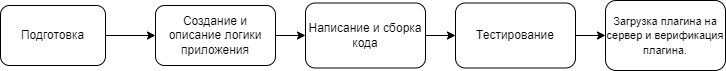

The diagram above was exported from draw.io. Its source (the exported page's mxGraphModel, read from the mxfile embedded in the PNG):
<mxGraphModel dx="1050" dy="567" grid="1" gridSize="10" guides="1" tooltips="1" connect="1" arrows="1" fold="1" page="1" pageScale="1" pageWidth="827" pageHeight="1169" math="0" shadow="0">
  <root>
    <mxCell id="WIyWlLk6GJQsqaUBKTNV-0" />
    <mxCell id="WIyWlLk6GJQsqaUBKTNV-1" parent="WIyWlLk6GJQsqaUBKTNV-0" />
    <mxCell id="j1JY4Ja37dukQ3eGYRls-0" value="" style="edgeStyle=orthogonalEdgeStyle;rounded=0;orthogonalLoop=1;jettySize=auto;html=1;" parent="WIyWlLk6GJQsqaUBKTNV-1" source="WIyWlLk6GJQsqaUBKTNV-3" target="j1JY4Ja37dukQ3eGYRls-3" edge="1">
      <mxGeometry relative="1" as="geometry">
        <mxPoint x="200" y="110" as="targetPoint" />
      </mxGeometry>
    </mxCell>
    <mxCell id="WIyWlLk6GJQsqaUBKTNV-3" value="Подготовка" style="rounded=1;whiteSpace=wrap;html=1;fontSize=12;glass=0;strokeWidth=1;shadow=0;" parent="WIyWlLk6GJQsqaUBKTNV-1" vertex="1">
      <mxGeometry x="15" y="75" width="105" height="60" as="geometry" />
    </mxCell>
    <mxCell id="j1JY4Ja37dukQ3eGYRls-2" value="" style="edgeStyle=orthogonalEdgeStyle;rounded=0;orthogonalLoop=1;jettySize=auto;html=1;" parent="WIyWlLk6GJQsqaUBKTNV-1" source="FyyRZ16cNyXfhdGMobZg-5" target="FyyRZ16cNyXfhdGMobZg-10" edge="1">
      <mxGeometry relative="1" as="geometry" />
    </mxCell>
    <mxCell id="FyyRZ16cNyXfhdGMobZg-5" value="Тестирование" style="rounded=1;whiteSpace=wrap;html=1;" parent="WIyWlLk6GJQsqaUBKTNV-1" vertex="1">
      <mxGeometry x="470" y="72.5" width="120" height="65" as="geometry" />
    </mxCell>
    <mxCell id="FyyRZ16cNyXfhdGMobZg-10" value="&lt;span id=&quot;docs-internal-guid-b2b9b874-7fff-b1d6-12be-f38dd7c60baa&quot;&gt;&lt;span style=&quot;background-color: transparent; font-variant-numeric: normal; font-variant-east-asian: normal; font-variant-alternates: normal; font-variant-position: normal; vertical-align: baseline; white-space-collapse: preserve;&quot;&gt;&lt;font style=&quot;font-size: 11px;&quot; face=&quot;Helvetica&quot;&gt;Загрузка плагина на сервер и верификация плагина.&lt;/font&gt;&lt;/span&gt;&lt;/span&gt;" style="rounded=1;whiteSpace=wrap;html=1;strokeColor=#000000;" parent="WIyWlLk6GJQsqaUBKTNV-1" vertex="1">
      <mxGeometry x="620" y="70" width="120" height="70" as="geometry" />
    </mxCell>
    <mxCell id="j1JY4Ja37dukQ3eGYRls-1" value="" style="edgeStyle=orthogonalEdgeStyle;rounded=0;orthogonalLoop=1;jettySize=auto;html=1;" parent="WIyWlLk6GJQsqaUBKTNV-1" source="FyyRZ16cNyXfhdGMobZg-2" target="FyyRZ16cNyXfhdGMobZg-5" edge="1">
      <mxGeometry relative="1" as="geometry" />
    </mxCell>
    <mxCell id="FyyRZ16cNyXfhdGMobZg-2" value="Написание и сборка кода" style="rounded=1;whiteSpace=wrap;html=1;" parent="WIyWlLk6GJQsqaUBKTNV-1" vertex="1">
      <mxGeometry x="320" y="72.5" width="120" height="65" as="geometry" />
    </mxCell>
    <mxCell id="FyiyJQIsp6pDBEvKEKlM-0" value="" style="edgeStyle=orthogonalEdgeStyle;rounded=0;orthogonalLoop=1;jettySize=auto;html=1;" edge="1" parent="WIyWlLk6GJQsqaUBKTNV-1" source="j1JY4Ja37dukQ3eGYRls-3" target="FyyRZ16cNyXfhdGMobZg-2">
      <mxGeometry relative="1" as="geometry" />
    </mxCell>
    <mxCell id="j1JY4Ja37dukQ3eGYRls-3" value="Создание и описание логики приложения" style="rounded=1;whiteSpace=wrap;html=1;" parent="WIyWlLk6GJQsqaUBKTNV-1" vertex="1">
      <mxGeometry x="170" y="75" width="120" height="60" as="geometry" />
    </mxCell>
  </root>
</mxGraphModel>